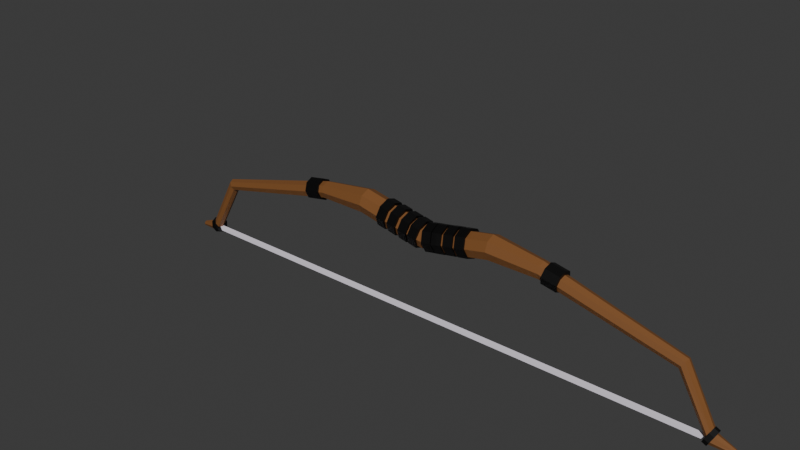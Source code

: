 # Source: Bow.blend  (saved by Blender 4.0.36; exported with 4.5.12 LTS)
import bpy
from mathutils import Matrix  # noqa: F401  (used for matrix-valued properties, if any)

bpy.ops.wm.read_factory_settings(use_empty=True)
scene = bpy.context.scene
scene.name = 'Scene'

# ---- collections
col_collection = bpy.data.collections.new('Collection'); scene.collection.children.link(col_collection)

# ---- materials (node trees are filled in below, after node groups)
mat_material_001 = bpy.data.materials.new('Material.001')
mat_material_001.use_transparent_shadow = False
mat_material_002 = bpy.data.materials.new('Material.002')
mat_material_002.use_transparent_shadow = False
mat_material_003 = bpy.data.materials.new('Material.003')
mat_material_003.use_transparent_shadow = False

# ---- material node trees
mat_material_001.use_nodes = True; mat_material_001.node_tree.nodes.clear()
_N = mat_material_001.node_tree.nodes; _L = mat_material_001.node_tree.links
n0 = _N.new('ShaderNodeOutputMaterial'); n0.name = 'Material Output'; n0.location = (300, 300)
n1 = _N.new('ShaderNodeBsdfPrincipled'); n1.name = 'Principled BSDF'; n1.location = (10, 300)
n1.inputs[0].default_value = (0.2193, 0.08908, 0.02659, 1.0)
n1.inputs[3].default_value = 1.45
_L.new(n1.outputs[0], n0.inputs[0])
n0.is_active_output = True
mat_material_002.use_nodes = True; mat_material_002.node_tree.nodes.clear()
_N = mat_material_002.node_tree.nodes; _L = mat_material_002.node_tree.links
n0 = _N.new('ShaderNodeBsdfPrincipled'); n0.name = 'Principled BSDF'; n0.location = (10, 300)
n0.inputs[0].default_value = (0.0, 0.0, 0.0, 1.0)
n0.inputs[3].default_value = 1.45
n1 = _N.new('ShaderNodeOutputMaterial'); n1.name = 'Material Output'; n1.location = (300, 300)
_L.new(n0.outputs[0], n1.inputs[0])
n1.is_active_output = True
mat_material_003.use_nodes = True; mat_material_003.node_tree.nodes.clear()
_N = mat_material_003.node_tree.nodes; _L = mat_material_003.node_tree.links
n0 = _N.new('ShaderNodeBsdfPrincipled'); n0.name = 'Principled BSDF'; n0.location = (10, 300)
n0.inputs[0].default_value = (0.9532, 0.8925, 1.0, 1.0)
n0.inputs[3].default_value = 1.45
n1 = _N.new('ShaderNodeOutputMaterial'); n1.name = 'Material Output'; n1.location = (300, 300)
_L.new(n0.outputs[0], n1.inputs[0])
n1.is_active_output = True

# ---- world
world_world = bpy.data.worlds.new('World'); scene.world = world_world
world_world.use_nodes = True; world_world.node_tree.nodes.clear()
_N = world_world.node_tree.nodes; _L = world_world.node_tree.links
n0 = _N.new('ShaderNodeOutputWorld'); n0.name = 'World Output'; n0.location = (300, 300)
n1 = _N.new('ShaderNodeBackground'); n1.name = 'Background'; n1.location = (10, 300)
n1.inputs[0].default_value = (0.05088, 0.05088, 0.05088, 1.0)
_L.new(n1.outputs[0], n0.inputs[0])
n0.is_active_output = True
world_world.color = (0.05088, 0.05088, 0.05088)
world_world.use_sun_shadow = False
world_world.sun_shadow_jitter_overblur = 0.0

# ---- meshes
me_cylinder_001 = bpy.data.meshes.new('Cylinder.001')
me_cylinder_001.from_pydata([(-3.235, 1.101, 1.706), (-4.001, 1.165, 1.819), (-3.096, 0.7424, 2.502), (-3.863, 0.8058, 2.615), (-3.048, -0.08013, 2.814), (-3.814, -0.01671, 2.928), (-3.119, -0.8847, 2.461), (-3.885, -0.8213, 2.574), (-3.267, -1.2, 1.648), (-4.033, -1.136, 1.762), (-3.406, -0.8412, 0.8524), (-4.172, -0.7778, 0.9659), (-3.454, -0.01864, 0.5396), (-4.22, 0.04477, 0.6532), (-3.383, 0.7859, 0.8931), (-4.15, 0.8493, 1.007), (-3.618, 1.133, 1.763), (-3.479, 0.7741, 2.558), (-3.431, -0.04842, 2.871), (-3.502, -0.853, 2.518), (-3.65, -1.168, 1.705), (-3.789, -0.8095, 0.9091), (-3.837, 0.01306, 0.5964), (-3.766, 0.8176, 0.9499), (3.188, 1.101, 1.706), (3.954, 1.165, 1.819), (3.049, 0.7424, 2.502), (3.815, 0.8058, 2.615), (3.001, -0.08013, 2.814), (3.767, -0.01671, 2.928), (3.071, -0.8847, 2.461), (3.838, -0.8213, 2.574), (3.22, -1.2, 1.648), (3.986, -1.136, 1.762), (3.358, -0.8412, 0.8524), (4.125, -0.7778, 0.9659), (3.407, -0.01864, 0.5396), (4.173, 0.04477, 0.6532), (3.336, 0.7859, 0.8931), (4.102, 0.8493, 1.007), (3.571, 1.133, 1.763), (3.432, 0.7741, 2.558), (3.384, -0.04842, 2.871), (3.455, -0.853, 2.518), (3.603, -1.168, 1.705), (3.742, -0.8095, 0.9091), (3.79, 0.01306, 0.5964), (3.719, 0.8176, 0.9499), (-2.218, 1.101, 1.517), (-2.985, 1.165, 1.63), (-2.08, 0.7424, 2.313), (-2.846, 0.8058, 2.426), (-2.031, -0.08013, 2.625), (-2.798, -0.01671, 2.739), (-2.102, -0.8847, 2.272), (-2.869, -0.8213, 2.385), (-2.25, -1.2, 1.459), (-3.017, -1.136, 1.573), (-2.389, -0.8412, 0.6635), (-3.156, -0.7778, 0.777), (-2.437, -0.01864, 0.3507), (-3.204, 0.04477, 0.4643), (-2.367, 0.7859, 0.7042), (-3.133, 0.8493, 0.8178), (-2.602, 1.133, 1.574), (-2.463, 0.7741, 2.369), (-2.415, -0.04842, 2.682), (-2.485, -0.853, 2.329), (-2.634, -1.168, 1.516), (-2.772, -0.8095, 0.7202), (-2.821, 0.01306, 0.4075), (-2.75, 0.8176, 0.761), (2.171, 1.101, 1.517), (2.937, 1.165, 1.63), (2.032, 0.7424, 2.313), (2.799, 0.8058, 2.426), (1.984, -0.08013, 2.625), (2.75, -0.01671, 2.739), (2.055, -0.8847, 2.272), (2.821, -0.8213, 2.385), (2.203, -1.2, 1.459), (2.969, -1.136, 1.573), (2.342, -0.8412, 0.6635), (3.108, -0.7778, 0.777), (2.39, -0.01864, 0.3507), (3.156, 0.04477, 0.4643), (2.319, 0.7859, 0.7042), (3.086, 0.8493, 0.8178), (2.554, 1.133, 1.574), (2.415, 0.7741, 2.369), (2.367, -0.04842, 2.682), (2.438, -0.853, 2.329), (2.586, -1.168, 1.516), (2.725, -0.8095, 0.7202), (2.773, 0.01306, 0.4075), (2.702, 0.8176, 0.761), (-1.186, 1.101, 1.302), (-1.953, 1.165, 1.416), (-1.048, 0.7424, 2.098), (-1.814, 0.8058, 2.212), (-0.9995, -0.08013, 2.411), (-1.766, -0.01671, 2.524), (-1.07, -0.8847, 2.057), (-1.837, -0.8213, 2.171), (-1.218, -1.2, 1.245), (-1.985, -1.136, 1.358), (-1.357, -0.8412, 0.4488), (-2.124, -0.7778, 0.5624), (-1.405, -0.01864, 0.1361), (-2.172, 0.04477, 0.2496), (-1.335, 0.7859, 0.4896), (-2.101, 0.8493, 0.6031), (-1.57, 1.133, 1.359), (-1.431, 0.7741, 2.155), (-1.383, -0.04842, 2.468), (-1.453, -0.853, 2.114), (-1.602, -1.168, 1.301), (-1.74, -0.8095, 0.5056), (-1.789, 0.01306, 0.1929), (-1.718, 0.8176, 0.5464), (1.139, 1.115, 1.293), (1.906, 1.179, 1.407), (1.0, 0.7424, 2.098), (1.767, 0.8202, 2.203), (0.9521, -0.08013, 2.411), (1.719, -0.002367, 2.515), (1.023, -0.8847, 2.057), (1.789, -0.8069, 2.162), (1.171, -1.2, 1.245), (1.937, -1.122, 1.349), (1.31, -0.8268, 0.4399), (2.076, -0.7634, 0.5534), (1.358, -0.004296, 0.1272), (2.124, 0.05912, 0.2407), (1.287, 0.8002, 0.4807), (2.054, 0.8637, 0.5942), (1.522, 1.147, 1.35), (1.383, 0.7741, 2.155), (1.335, -0.04842, 2.468), (1.406, -0.853, 2.114), (1.554, -1.168, 1.301), (1.693, -0.7951, 0.4967), (1.741, 0.02741, 0.1839), (1.671, 0.8319, 0.5375), (-0.2839, 1.101, 1.139), (-1.05, 1.165, 1.253), (-0.145, 0.7424, 1.935), (-0.9115, 0.8058, 2.049), (-0.09689, -0.08013, 2.248), (-0.8633, -0.01671, 2.361), (-0.1676, -0.8847, 1.894), (-0.9341, -0.8213, 2.008), (-0.3159, -1.2, 1.082), (-1.082, -1.136, 1.195), (-0.4547, -0.8412, 0.2859), (-1.221, -0.7778, 0.3994), (-0.5029, -0.01864, -0.02687), (-1.269, 0.04477, 0.08665), (-0.4321, 0.7859, 0.3266), (-1.199, 0.8493, 0.4402), (-0.6671, 1.133, 1.196), (-0.5282, 0.7741, 1.992), (-0.4801, -0.04842, 2.305), (-0.5509, -0.853, 1.951), (-0.6991, -1.168, 1.138), (-0.8379, -0.8095, 0.3426), (-0.8861, 0.01306, 0.02989), (-0.8153, 0.8176, 0.3834), (0.2365, 1.115, 1.13), (1.003, 1.179, 1.244), (0.09766, 0.7568, 1.926), (0.8641, 0.8202, 2.04), (0.04951, -0.06578, 2.239), (0.8159, -0.002367, 2.352), (0.1203, -0.8703, 1.885), (0.8867, -0.8069, 1.999), (0.2685, -1.186, 1.073), (1.035, -1.122, 1.186), (0.4073, -0.8268, 0.277), (1.174, -0.7634, 0.3905), (0.4555, -0.004296, -0.03579), (1.222, 0.05912, 0.07773), (0.3847, 0.8002, 0.3177), (1.151, 0.8637, 0.4312), (0.6197, 1.147, 1.187), (0.4809, 0.7885, 1.983), (0.4327, -0.03407, 2.296), (0.5035, -0.8386, 1.942), (0.6517, -1.154, 1.13), (0.7905, -0.7951, 0.3337), (0.8387, 0.02741, 0.02097), (0.7679, 0.8319, 0.3745), (-10.29, 0.8845, 1.663), (-11.52, 0.8619, 1.44), (-10.39, 0.6604, 2.285), (-11.62, 0.6378, 2.061), (-10.44, 0.05606, 2.569), (-11.67, 0.03345, 2.346), (-10.38, -0.5745, 2.351), (-11.61, -0.5971, 2.128), (-10.27, -0.8619, 1.757), (-11.5, -0.8845, 1.534), (-10.16, -0.6378, 1.136), (-11.39, -0.6604, 0.9127), (-10.12, -0.03345, 0.8513), (-11.35, -0.05606, 0.6279), (-10.17, 0.5971, 1.07), (-11.4, 0.5745, 0.8464), (10.24, 0.8845, 1.663), (11.47, 0.8619, 1.44), (10.35, 0.6604, 2.285), (11.58, 0.6378, 2.061), (10.39, 0.05606, 2.569), (11.62, 0.03345, 2.346), (10.34, -0.5745, 2.351), (11.57, -0.5971, 2.128), (10.22, -0.8619, 1.757), (11.45, -0.8845, 1.534), (10.11, -0.6378, 1.136), (11.34, -0.6604, 0.9127), (10.07, -0.03345, 0.8513), (11.3, -0.05606, 0.6279), (10.13, 0.5971, 1.07), (11.36, 0.5745, 0.8464), (-22.9, 0.6807, -5.418), (-23.27, 0.6807, -5.602), (-23.12, 0.4813, -4.987), (-23.49, 0.4813, -5.172), (-23.21, -4.889e-08, -4.809), (-23.57, -4.331e-08, -4.993), (-23.12, -0.4813, -4.987), (-23.49, -0.4813, -5.172), (-22.9, -0.6807, -5.418), (-23.27, -0.6807, -5.602), (-22.69, -0.4813, -5.848), (-23.05, -0.4813, -6.032), (-22.6, 3.26e-08, -6.026), (-22.97, 3.865e-08, -6.211), (-22.69, 0.4813, -5.848), (-23.05, 0.4813, -6.032), (22.85, 0.6807, -5.418), (23.22, 0.6807, -5.602), (23.07, 0.4813, -4.987), (23.44, 0.4813, -5.172), (23.16, -4.889e-08, -4.809), (23.53, -4.331e-08, -4.993), (23.07, -0.4813, -4.987), (23.44, -0.4813, -5.172), (22.85, -0.6807, -5.418), (23.22, -0.6807, -5.602), (22.64, -0.4813, -5.848), (23.01, -0.4813, -6.032), (22.55, 3.26e-08, -6.026), (22.92, 3.865e-08, -6.211), (22.64, 0.4813, -5.848), (23.01, 0.4813, -6.032), (-0.02369, 1.0, 1.037), (-2.779, 1.0, 1.497), (-0.02369, 0.7071, 1.698), (-2.633, 0.7071, 2.189), (-0.02369, 2.468e-08, 1.972), (-2.573, 2.98e-08, 2.475), (-0.02369, -0.7071, 1.698), (-2.633, -0.7071, 2.189), (-0.02369, -1.0, 1.037), (-2.779, -1.0, 1.497), (-0.02369, -0.7071, 0.376), (-2.925, -0.7071, 0.8051), (-0.02369, -3.12e-08, 0.1022), (-2.986, -2.561e-08, 0.5185), (-0.02369, 0.7071, 0.376), (-2.925, 0.7071, 0.8051), (-5.784, 1.0, 2.131), (-5.762, 0.7071, 2.837), (-5.753, 1.444e-08, 3.13), (-5.762, -0.7071, 2.837), (-5.784, -1.0, 2.131), (-5.807, -0.7071, 1.424), (-5.816, 6.054e-09, 1.131), (-5.807, 0.7071, 1.424), (-9.899, 0.7098, 1.809), (-9.903, 0.5019, 2.31), (-9.904, 1.583e-08, 2.518), (-9.903, -0.5019, 2.31), (-9.899, -0.7098, 1.809), (-9.895, -0.5019, 1.307), (-9.893, 1.77e-08, 1.099), (-9.895, 0.5019, 1.307), (-20.67, 0.5035, -0.9892), (-20.86, 0.356, -0.6897), (-20.94, -2.794e-08, -0.5656), (-20.86, -0.356, -0.6897), (-20.67, -0.5035, -0.9892), (-20.48, -0.356, -1.289), (-20.4, 4.517e-08, -1.413), (-20.48, 0.356, -1.289), (-23.21, 0.5035, -5.629), (-23.34, 0.356, -5.297), (-23.39, -1.444e-08, -5.16), (-23.34, -0.356, -5.297), (-23.21, -0.5035, -5.629), (-23.08, -0.356, -5.961), (-23.02, 3.492e-08, -6.098), (-23.08, 0.356, -5.961), (-24.84, 0.2136, -5.942), (-24.84, 0.151, -5.791), (-24.84, 3.031e-07, -5.728), (-24.84, -0.151, -5.791), (-24.84, -0.2136, -5.942), (-24.83, -0.151, -6.093), (-24.83, 3.045e-07, -6.155), (-24.83, 0.151, -6.093), (2.732, 1.0, 1.497), (2.586, 0.7071, 2.189), (2.526, 2.98e-08, 2.475), (2.586, -0.7071, 2.189), (2.732, -1.0, 1.497), (2.878, -0.7071, 0.8051), (2.938, -2.561e-08, 0.5185), (2.878, 0.7071, 0.8051), (5.737, 1.0, 2.131), (5.715, 0.7071, 2.837), (5.705, 1.444e-08, 3.13), (5.715, -0.7071, 2.838), (5.737, -1.0, 2.131), (5.759, -0.7071, 1.424), (5.769, 6.054e-09, 1.131), (5.759, 0.7071, 1.424), (9.851, 0.7098, 1.809), (9.855, 0.5019, 2.31), (9.857, 1.583e-08, 2.518), (9.855, -0.5019, 2.31), (9.851, -0.7098, 1.809), (9.847, -0.5019, 1.307), (9.846, 1.77e-08, 1.099), (9.847, 0.5019, 1.307), (20.62, 0.5035, -0.9892), (20.82, 0.356, -0.6896), (20.9, -2.794e-08, -0.5656), (20.82, -0.356, -0.6896), (20.62, -0.5035, -0.9892), (20.43, -0.356, -1.289), (20.35, 4.517e-08, -1.413), (20.43, 0.356, -1.289), (23.16, 0.5035, -5.629), (23.29, 0.356, -5.297), (23.34, -1.444e-08, -5.16), (23.29, -0.356, -5.297), (23.16, -0.5035, -5.629), (23.03, -0.356, -5.961), (22.98, 3.492e-08, -6.098), (23.03, 0.356, -5.961), (24.79, 0.2136, -5.942), (24.79, 0.151, -5.791), (24.79, 3.031e-07, -5.728), (24.79, -0.151, -5.791), (24.79, -0.2136, -5.942), (24.78, -0.151, -6.093), (24.78, 3.045e-07, -6.155), (24.78, 0.151, -6.093), (23.31, -0.1593, -5.916), (-23.36, -0.1593, -5.916), (23.31, 0.1593, -5.916), (-23.36, 0.1593, -5.916), (23.31, -0.1593, -5.598), (-23.36, -0.1593, -5.598), (23.31, 0.1593, -5.598), (-23.36, 0.1593, -5.598), (-0.02369, -0.1593, -5.916), (-0.02369, 0.1593, -5.916), (-0.02369, 0.1593, -5.598), (-0.02369, -0.1593, -5.598)], [], [(16, 1, 3, 17), (17, 3, 5, 18), (18, 5, 7, 19), (19, 7, 9, 20), (20, 9, 11, 21), (21, 11, 13, 22), (3, 1, 15, 13, 11, 9, 7, 5), (22, 13, 15, 23), (23, 15, 1, 16), (0, 2, 4, 6, 8, 10, 12, 14), (14, 23, 16, 0), (12, 22, 23, 14), (10, 21, 22, 12), (8, 20, 21, 10), (6, 19, 20, 8), (4, 18, 19, 6), (2, 17, 18, 4), (0, 16, 17, 2), (40, 41, 27, 25), (41, 42, 29, 27), (42, 43, 31, 29), (43, 44, 33, 31), (44, 45, 35, 33), (45, 46, 37, 35), (27, 29, 31, 33, 35, 37, 39, 25), (46, 47, 39, 37), (47, 40, 25, 39), (24, 38, 36, 34, 32, 30, 28, 26), (38, 24, 40, 47), (36, 38, 47, 46), (34, 36, 46, 45), (32, 34, 45, 44), (30, 32, 44, 43), (28, 30, 43, 42), (26, 28, 42, 41), (24, 26, 41, 40), (64, 49, 51, 65), (65, 51, 53, 66), (66, 53, 55, 67), (67, 55, 57, 68), (68, 57, 59, 69), (69, 59, 61, 70), (51, 49, 63, 61, 59, 57, 55, 53), (70, 61, 63, 71), (71, 63, 49, 64), (48, 50, 52, 54, 56, 58, 60, 62), (62, 71, 64, 48), (60, 70, 71, 62), (58, 69, 70, 60), (56, 68, 69, 58), (54, 67, 68, 56), (52, 66, 67, 54), (50, 65, 66, 52), (48, 64, 65, 50), (88, 89, 75, 73), (89, 90, 77, 75), (90, 91, 79, 77), (91, 92, 81, 79), (92, 93, 83, 81), (93, 94, 85, 83), (75, 77, 79, 81, 83, 85, 87, 73), (94, 95, 87, 85), (95, 88, 73, 87), (72, 86, 84, 82, 80, 78, 76, 74), (86, 72, 88, 95), (84, 86, 95, 94), (82, 84, 94, 93), (80, 82, 93, 92), (78, 80, 92, 91), (76, 78, 91, 90), (74, 76, 90, 89), (72, 74, 89, 88), (112, 97, 99, 113), (113, 99, 101, 114), (114, 101, 103, 115), (115, 103, 105, 116), (116, 105, 107, 117), (117, 107, 109, 118), (99, 97, 111, 109, 107, 105, 103, 101), (118, 109, 111, 119), (119, 111, 97, 112), (96, 98, 100, 102, 104, 106, 108, 110), (110, 119, 112, 96), (108, 118, 119, 110), (106, 117, 118, 108), (104, 116, 117, 106), (102, 115, 116, 104), (100, 114, 115, 102), (98, 113, 114, 100), (96, 112, 113, 98), (136, 137, 123, 121), (137, 138, 125, 123), (138, 139, 127, 125), (139, 140, 129, 127), (140, 141, 131, 129), (141, 142, 133, 131), (123, 125, 127, 129, 131, 133, 135, 121), (142, 143, 135, 133), (143, 136, 121, 135), (120, 134, 132, 130, 128, 126, 124, 122), (134, 120, 136, 143), (132, 134, 143, 142), (130, 132, 142, 141), (128, 130, 141, 140), (126, 128, 140, 139), (124, 126, 139, 138), (122, 124, 138, 137), (120, 122, 137, 136), (160, 145, 147, 161), (161, 147, 149, 162), (162, 149, 151, 163), (163, 151, 153, 164), (164, 153, 155, 165), (165, 155, 157, 166), (147, 145, 159, 157, 155, 153, 151, 149), (166, 157, 159, 167), (167, 159, 145, 160), (144, 146, 148, 150, 152, 154, 156, 158), (158, 167, 160, 144), (156, 166, 167, 158), (154, 165, 166, 156), (152, 164, 165, 154), (150, 163, 164, 152), (148, 162, 163, 150), (146, 161, 162, 148), (144, 160, 161, 146), (184, 185, 171, 169), (185, 186, 173, 171), (186, 187, 175, 173), (187, 188, 177, 175), (188, 189, 179, 177), (189, 190, 181, 179), (171, 173, 175, 177, 179, 181, 183, 169), (190, 191, 183, 181), (191, 184, 169, 183), (168, 182, 180, 178, 176, 174, 172, 170), (182, 168, 184, 191), (180, 182, 191, 190), (178, 180, 190, 189), (176, 178, 189, 188), (174, 176, 188, 187), (172, 174, 187, 186), (170, 172, 186, 185), (168, 170, 185, 184), (192, 193, 195, 194), (194, 195, 197, 196), (196, 197, 199, 198), (198, 199, 201, 200), (200, 201, 203, 202), (202, 203, 205, 204), (195, 193, 207, 205, 203, 201, 199, 197), (204, 205, 207, 206), (206, 207, 193, 192), (192, 194, 196, 198, 200, 202, 204, 206), (208, 210, 211, 209), (210, 212, 213, 211), (212, 214, 215, 213), (214, 216, 217, 215), (216, 218, 219, 217), (218, 220, 221, 219), (211, 213, 215, 217, 219, 221, 223, 209), (220, 222, 223, 221), (222, 208, 209, 223), (208, 222, 220, 218, 216, 214, 212, 210), (224, 225, 227, 226), (226, 227, 229, 228), (228, 229, 231, 230), (230, 231, 233, 232), (232, 233, 235, 234), (234, 235, 237, 236), (227, 225, 239, 237, 235, 233, 231, 229), (236, 237, 239, 238), (238, 239, 225, 224), (224, 226, 228, 230, 232, 234, 236, 238), (240, 242, 243, 241), (242, 244, 245, 243), (244, 246, 247, 245), (246, 248, 249, 247), (248, 250, 251, 249), (250, 252, 253, 251), (243, 245, 247, 249, 251, 253, 255, 241), (252, 254, 255, 253), (254, 240, 241, 255), (240, 254, 252, 250, 248, 246, 244, 242), (256, 257, 259, 258), (258, 259, 261, 260), (260, 261, 263, 262), (262, 263, 265, 264), (264, 265, 267, 266), (266, 267, 269, 268), (269, 267, 277, 278), (268, 269, 271, 270), (270, 271, 257, 256), (256, 258, 260, 262, 264, 266, 268, 270), (277, 276, 284, 285), (265, 263, 275, 276), (271, 269, 278, 279), (261, 259, 273, 274), (267, 265, 276, 277), (257, 271, 279, 272), (259, 257, 272, 273), (263, 261, 274, 275), (287, 286, 294, 295), (275, 274, 282, 283), (273, 272, 280, 281), (272, 279, 287, 280), (278, 277, 285, 286), (276, 275, 283, 284), (274, 273, 281, 282), (279, 278, 286, 287), (294, 293, 301, 302), (285, 284, 292, 293), (283, 282, 290, 291), (281, 280, 288, 289), (280, 287, 295, 288), (286, 285, 293, 294), (284, 283, 291, 292), (282, 281, 289, 290), (297, 296, 304, 305), (292, 291, 299, 300), (290, 289, 297, 298), (295, 294, 302, 303), (293, 292, 300, 301), (291, 290, 298, 299), (289, 288, 296, 297), (288, 295, 303, 296), (305, 304, 311, 310, 309, 308, 307, 306), (296, 303, 311, 304), (302, 301, 309, 310), (300, 299, 307, 308), (298, 297, 305, 306), (303, 302, 310, 311), (301, 300, 308, 309), (299, 298, 306, 307), (256, 258, 313, 312), (258, 260, 314, 313), (260, 262, 315, 314), (262, 264, 316, 315), (264, 266, 317, 316), (266, 268, 318, 317), (318, 326, 325, 317), (268, 270, 319, 318), (270, 256, 312, 319), (325, 333, 332, 324), (316, 324, 323, 315), (319, 327, 326, 318), (314, 322, 321, 313), (317, 325, 324, 316), (312, 320, 327, 319), (313, 321, 320, 312), (315, 323, 322, 314), (335, 343, 342, 334), (323, 331, 330, 322), (321, 329, 328, 320), (320, 328, 335, 327), (326, 334, 333, 325), (324, 332, 331, 323), (322, 330, 329, 321), (327, 335, 334, 326), (342, 350, 349, 341), (333, 341, 340, 332), (331, 339, 338, 330), (329, 337, 336, 328), (328, 336, 343, 335), (334, 342, 341, 333), (332, 340, 339, 331), (330, 338, 337, 329), (345, 353, 352, 344), (340, 348, 347, 339), (338, 346, 345, 337), (343, 351, 350, 342), (341, 349, 348, 340), (339, 347, 346, 338), (337, 345, 344, 336), (336, 344, 351, 343), (353, 354, 355, 356, 357, 358, 359, 352), (344, 352, 359, 351), (350, 358, 357, 349), (348, 356, 355, 347), (346, 354, 353, 345), (351, 359, 358, 350), (349, 357, 356, 348), (347, 355, 354, 346), (368, 361, 363, 369), (369, 363, 367, 370), (370, 367, 365, 371), (371, 365, 361, 368), (362, 366, 364, 360), (367, 363, 361, 365), (364, 371, 368, 360), (366, 370, 371, 364), (362, 369, 370, 366), (360, 368, 369, 362)])
me_cylinder_001.polygons.foreach_set('material_index', [1, 1, 1, 1, 1, 1, 1, 1, 1, 1, 1, 1, 1, 1, 1, 1, 1, 1, 1, 1, 1, 1, 1, 1, 1, 1, 1, 1, 1, 1, 1, 1, 1, 1, 1, 1, 1, 1, 1, 1, 1, 1, 1, 1, 1, 1, 1, 1, 1, 1, 1, 1, 1, 1, 1, 1, 1, 1, 1, 1, 1, 1, 1, 1, 1, 1, 1, 1, 1, 1, 1, 1, 1, 1, 1, 1, 1, 1, 1, 1, 1, 1, 1, 1, 1, 1, 1, 1, 1, 1, 1, 1, 1, 1, 1, 1, 1, 1, 1, 1, 1, 1, 1, 1, 1, 1, 1, 1, 1, 1, 1, 1, 1, 1, 1, 1, 1, 1, 1, 1, 1, 1, 1, 1, 1, 1, 1, 1, 1, 1, 1, 1, 1, 1, 1, 1, 1, 1, 1, 1, 1, 1, 1, 1, 1, 1, 1, 1, 1, 1, 1, 1, 1, 1, 1, 1, 1, 1, 1, 1, 1, 1, 1, 1, 1, 1, 1, 1, 1, 1, 1, 1, 1, 1, 0, 1, 1, 1, 1, 1, 1, 1, 0, 1, 0, 0, 0, 0, 0, 0, 0, 0, 0, 0, 0, 0, 0, 0, 0, 0, 0, 0, 0, 0, 0, 0, 0, 0, 0, 0, 0, 0, 0, 0, 0, 0, 0, 0, 0, 0, 0, 0, 0, 0, 0, 0, 0, 0, 0, 0, 0, 0, 0, 0, 0, 0, 0, 0, 0, 0, 0, 0, 0, 0, 0, 0, 0, 0, 0, 0, 0, 0, 0, 0, 0, 0, 0, 0, 0, 0, 0, 0, 0, 0, 0, 0, 0, 0, 0, 0, 0, 0, 0, 0, 0, 0, 0, 0, 0, 0, 0, 0, 0, 2, 2, 2, 2, 0, 0, 2, 2, 2, 2])
_uv = me_cylinder_001.uv_layers.new(name='UVMap')
_uv.uv.foreach_set('vector', [1.0, 0.75, 1.0, 1.0, 0.875, 1.0, 0.875, 0.75, 0.875, 0.75, 0.875, 1.0, 0.75, 1.0, 0.75, 0.75, 0.75, 0.75, 0.75, 1.0, 0.625, 1.0, 0.625, 0.75, 0.625, 0.75, 0.625, 1.0, 0.5, 1.0, 0.5, 0.75, 0.5, 0.75, 0.5, 1.0, 0.375, 1.0, 0.375, 0.75, 0.375, 0.75, 0.375, 1.0, 0.25, 1.0, 0.25, 0.75, 0.4197, 0.4197, 0.25, 0.49, 0.08029, 0.4197, 0.01, 0.25, 0.08029, 0.08029, 0.25, 0.01, 0.4197, 0.08029, 0.49, 0.25, 0.25, 0.75, 0.25, 1.0, 0.125, 1.0, 0.125, 0.75, 0.125, 0.75, 0.125, 1.0, 0.0, 1.0, 0.0, 0.75, 0.75, 0.49, 0.9197, 0.4197, 0.99, 0.25, 0.9197, 0.08029, 0.75, 0.01, 0.5803, 0.08029, 0.51, 0.25, 0.5803, 0.4197, 0.125, 0.5, 0.125, 0.75, 0.0, 0.75, 0.0, 0.5, 0.25, 0.5, 0.25, 0.75, 0.125, 0.75, 0.125, 0.5, 0.375, 0.5, 0.375, 0.75, 0.25, 0.75, 0.25, 0.5, 0.5, 0.5, 0.5, 0.75, 0.375, 0.75, 0.375, 0.5, 0.625, 0.5, 0.625, 0.75, 0.5, 0.75, 0.5, 0.5, 0.75, 0.5, 0.75, 0.75, 0.625, 0.75, 0.625, 0.5, 0.875, 0.5, 0.875, 0.75, 0.75, 0.75, 0.75, 0.5, 1.0, 0.5, 1.0, 0.75, 0.875, 0.75, 0.875, 0.5, 1.0, 0.75, 0.875, 0.75, 0.875, 1.0, 1.0, 1.0, 0.875, 0.75, 0.75, 0.75, 0.75, 1.0, 0.875, 1.0, 0.75, 0.75, 0.625, 0.75, 0.625, 1.0, 0.75, 1.0, 0.625, 0.75, 0.5, 0.75, 0.5, 1.0, 0.625, 1.0, 0.5, 0.75, 0.375, 0.75, 0.375, 1.0, 0.5, 1.0, 0.375, 0.75, 0.25, 0.75, 0.25, 1.0, 0.375, 1.0, 0.4197, 0.4197, 0.49, 0.25, 0.4197, 0.08029, 0.25, 0.01, 0.08029, 0.08029, 0.01, 0.25, 0.08029, 0.4197, 0.25, 0.49, 0.25, 0.75, 0.125, 0.75, 0.125, 1.0, 0.25, 1.0, 0.125, 0.75, 0.0, 0.75, 0.0, 1.0, 0.125, 1.0, 0.75, 0.49, 0.5803, 0.4197, 0.51, 0.25, 0.5803, 0.08029, 0.75, 0.01, 0.9197, 0.08029, 0.99, 0.25, 0.9197, 0.4197, 0.125, 0.5, 0.0, 0.5, 0.0, 0.75, 0.125, 0.75, 0.25, 0.5, 0.125, 0.5, 0.125, 0.75, 0.25, 0.75, 0.375, 0.5, 0.25, 0.5, 0.25, 0.75, 0.375, 0.75, 0.5, 0.5, 0.375, 0.5, 0.375, 0.75, 0.5, 0.75, 0.625, 0.5, 0.5, 0.5, 0.5, 0.75, 0.625, 0.75, 0.75, 0.5, 0.625, 0.5, 0.625, 0.75, 0.75, 0.75, 0.875, 0.5, 0.75, 0.5, 0.75, 0.75, 0.875, 0.75, 1.0, 0.5, 0.875, 0.5, 0.875, 0.75, 1.0, 0.75, 1.0, 0.75, 1.0, 1.0, 0.875, 1.0, 0.875, 0.75, 0.875, 0.75, 0.875, 1.0, 0.75, 1.0, 0.75, 0.75, 0.75, 0.75, 0.75, 1.0, 0.625, 1.0, 0.625, 0.75, 0.625, 0.75, 0.625, 1.0, 0.5, 1.0, 0.5, 0.75, 0.5, 0.75, 0.5, 1.0, 0.375, 1.0, 0.375, 0.75, 0.375, 0.75, 0.375, 1.0, 0.25, 1.0, 0.25, 0.75, 0.4197, 0.4197, 0.25, 0.49, 0.08029, 0.4197, 0.01, 0.25, 0.08029, 0.08029, 0.25, 0.01, 0.4197, 0.08029, 0.49, 0.25, 0.25, 0.75, 0.25, 1.0, 0.125, 1.0, 0.125, 0.75, 0.125, 0.75, 0.125, 1.0, 0.0, 1.0, 0.0, 0.75, 0.75, 0.49, 0.9197, 0.4197, 0.99, 0.25, 0.9197, 0.08029, 0.75, 0.01, 0.5803, 0.08029, 0.51, 0.25, 0.5803, 0.4197, 0.125, 0.5, 0.125, 0.75, 0.0, 0.75, 0.0, 0.5, 0.25, 0.5, 0.25, 0.75, 0.125, 0.75, 0.125, 0.5, 0.375, 0.5, 0.375, 0.75, 0.25, 0.75, 0.25, 0.5, 0.5, 0.5, 0.5, 0.75, 0.375, 0.75, 0.375, 0.5, 0.625, 0.5, 0.625, 0.75, 0.5, 0.75, 0.5, 0.5, 0.75, 0.5, 0.75, 0.75, 0.625, 0.75, 0.625, 0.5, 0.875, 0.5, 0.875, 0.75, 0.75, 0.75, 0.75, 0.5, 1.0, 0.5, 1.0, 0.75, 0.875, 0.75, 0.875, 0.5, 1.0, 0.75, 0.875, 0.75, 0.875, 1.0, 1.0, 1.0, 0.875, 0.75, 0.75, 0.75, 0.75, 1.0, 0.875, 1.0, 0.75, 0.75, 0.625, 0.75, 0.625, 1.0, 0.75, 1.0, 0.625, 0.75, 0.5, 0.75, 0.5, 1.0, 0.625, 1.0, 0.5, 0.75, 0.375, 0.75, 0.375, 1.0, 0.5, 1.0, 0.375, 0.75, 0.25, 0.75, 0.25, 1.0, 0.375, 1.0, 0.4197, 0.4197, 0.49, 0.25, 0.4197, 0.08029, 0.25, 0.01, 0.08029, 0.08029, 0.01, 0.25, 0.08029, 0.4197, 0.25, 0.49, 0.25, 0.75, 0.125, 0.75, 0.125, 1.0, 0.25, 1.0, 0.125, 0.75, 0.0, 0.75, 0.0, 1.0, 0.125, 1.0, 0.75, 0.49, 0.5803, 0.4197, 0.51, 0.25, 0.5803, 0.08029, 0.75, 0.01, 0.9197, 0.08029, 0.99, 0.25, 0.9197, 0.4197, 0.125, 0.5, 0.0, 0.5, 0.0, 0.75, 0.125, 0.75, 0.25, 0.5, 0.125, 0.5, 0.125, 0.75, 0.25, 0.75, 0.375, 0.5, 0.25, 0.5, 0.25, 0.75, 0.375, 0.75, 0.5, 0.5, 0.375, 0.5, 0.375, 0.75, 0.5, 0.75, 0.625, 0.5, 0.5, 0.5, 0.5, 0.75, 0.625, 0.75, 0.75, 0.5, 0.625, 0.5, 0.625, 0.75, 0.75, 0.75, 0.875, 0.5, 0.75, 0.5, 0.75, 0.75, 0.875, 0.75, 1.0, 0.5, 0.875, 0.5, 0.875, 0.75, 1.0, 0.75, 1.0, 0.75, 1.0, 1.0, 0.875, 1.0, 0.875, 0.75, 0.875, 0.75, 0.875, 1.0, 0.75, 1.0, 0.75, 0.75, 0.75, 0.75, 0.75, 1.0, 0.625, 1.0, 0.625, 0.75, 0.625, 0.75, 0.625, 1.0, 0.5, 1.0, 0.5, 0.75, 0.5, 0.75, 0.5, 1.0, 0.375, 1.0, 0.375, 0.75, 0.375, 0.75, 0.375, 1.0, 0.25, 1.0, 0.25, 0.75, 0.4197, 0.4197, 0.25, 0.49, 0.08029, 0.4197, 0.01, 0.25, 0.08029, 0.08029, 0.25, 0.01, 0.4197, 0.08029, 0.49, 0.25, 0.25, 0.75, 0.25, 1.0, 0.125, 1.0, 0.125, 0.75, 0.125, 0.75, 0.125, 1.0, 0.0, 1.0, 0.0, 0.75, 0.75, 0.49, 0.9197, 0.4197, 0.99, 0.25, 0.9197, 0.08029, 0.75, 0.01, 0.5803, 0.08029, 0.51, 0.25, 0.5803, 0.4197, 0.125, 0.5, 0.125, 0.75, 0.0, 0.75, 0.0, 0.5, 0.25, 0.5, 0.25, 0.75, 0.125, 0.75, 0.125, 0.5, 0.375, 0.5, 0.375, 0.75, 0.25, 0.75, 0.25, 0.5, 0.5, 0.5, 0.5, 0.75, 0.375, 0.75, 0.375, 0.5, 0.625, 0.5, 0.625, 0.75, 0.5, 0.75, 0.5, 0.5, 0.75, 0.5, 0.75, 0.75, 0.625, 0.75, 0.625, 0.5, 0.875, 0.5, 0.875, 0.75, 0.75, 0.75, 0.75, 0.5, 1.0, 0.5, 1.0, 0.75, 0.875, 0.75, 0.875, 0.5, 1.0, 0.75, 0.875, 0.75, 0.875, 1.0, 1.0, 1.0, 0.875, 0.75, 0.75, 0.75, 0.75, 1.0, 0.875, 1.0, 0.75, 0.75, 0.625, 0.75, 0.625, 1.0, 0.75, 1.0, 0.625, 0.75, 0.5, 0.75, 0.5, 1.0, 0.625, 1.0, 0.5, 0.75, 0.375, 0.75, 0.375, 1.0, 0.5, 1.0, 0.375, 0.75, 0.25, 0.75, 0.25, 1.0, 0.375, 1.0, 0.4197, 0.4197, 0.49, 0.25, 0.4197, 0.08029, 0.25, 0.01, 0.08029, 0.08029, 0.01, 0.25, 0.08029, 0.4197, 0.25, 0.49, 0.25, 0.75, 0.125, 0.75, 0.125, 1.0, 0.25, 1.0, 0.125, 0.75, 0.0, 0.75, 0.0, 1.0, 0.125, 1.0, 0.75, 0.49, 0.5803, 0.4197, 0.51, 0.25, 0.5803, 0.08029, 0.75, 0.01, 0.9197, 0.08029, 0.99, 0.25, 0.9197, 0.4197, 0.125, 0.5, 0.0, 0.5, 0.0, 0.75, 0.125, 0.75, 0.25, 0.5, 0.125, 0.5, 0.125, 0.75, 0.25, 0.75, 0.375, 0.5, 0.25, 0.5, 0.25, 0.75, 0.375, 0.75, 0.5, 0.5, 0.375, 0.5, 0.375, 0.75, 0.5, 0.75, 0.625, 0.5, 0.5, 0.5, 0.5, 0.75, 0.625, 0.75, 0.75, 0.5, 0.625, 0.5, 0.625, 0.75, 0.75, 0.75, 0.875, 0.5, 0.75, 0.5, 0.75, 0.75, 0.875, 0.75, 1.0, 0.5, 0.875, 0.5, 0.875, 0.75, 1.0, 0.75, 1.0, 0.75, 1.0, 1.0, 0.875, 1.0, 0.875, 0.75, 0.875, 0.75, 0.875, 1.0, 0.75, 1.0, 0.75, 0.75, 0.75, 0.75, 0.75, 1.0, 0.625, 1.0, 0.625, 0.75, 0.625, 0.75, 0.625, 1.0, 0.5, 1.0, 0.5, 0.75, 0.5, 0.75, 0.5, 1.0, 0.375, 1.0, 0.375, 0.75, 0.375, 0.75, 0.375, 1.0, 0.25, 1.0, 0.25, 0.75, 0.4197, 0.4197, 0.25, 0.49, 0.08029, 0.4197, 0.01, 0.25, 0.08029, 0.08029, 0.25, 0.01, 0.4197, 0.08029, 0.49, 0.25, 0.25, 0.75, 0.25, 1.0, 0.125, 1.0, 0.125, 0.75, 0.125, 0.75, 0.125, 1.0, 0.0, 1.0, 0.0, 0.75, 0.75, 0.49, 0.9197, 0.4197, 0.99, 0.25, 0.9197, 0.08029, 0.75, 0.01, 0.5803, 0.08029, 0.51, 0.25, 0.5803, 0.4197, 0.125, 0.5, 0.125, 0.75, 0.0, 0.75, 0.0, 0.5, 0.25, 0.5, 0.25, 0.75, 0.125, 0.75, 0.125, 0.5, 0.375, 0.5, 0.375, 0.75, 0.25, 0.75, 0.25, 0.5, 0.5, 0.5, 0.5, 0.75, 0.375, 0.75, 0.375, 0.5, 0.625, 0.5, 0.625, 0.75, 0.5, 0.75, 0.5, 0.5, 0.75, 0.5, 0.75, 0.75, 0.625, 0.75, 0.625, 0.5, 0.875, 0.5, 0.875, 0.75, 0.75, 0.75, 0.75, 0.5, 1.0, 0.5, 1.0, 0.75, 0.875, 0.75, 0.875, 0.5, 1.0, 0.75, 0.875, 0.75, 0.875, 1.0, 1.0, 1.0, 0.875, 0.75, 0.75, 0.75, 0.75, 1.0, 0.875, 1.0, 0.75, 0.75, 0.625, 0.75, 0.625, 1.0, 0.75, 1.0, 0.625, 0.75, 0.5, 0.75, 0.5, 1.0, 0.625, 1.0, 0.5, 0.75, 0.375, 0.75, 0.375, 1.0, 0.5, 1.0, 0.375, 0.75, 0.25, 0.75, 0.25, 1.0, 0.375, 1.0, 0.4197, 0.4197, 0.49, 0.25, 0.4197, 0.08029, 0.25, 0.01, 0.08029, 0.08029, 0.01, 0.25, 0.08029, 0.4197, 0.25, 0.49, 0.25, 0.75, 0.125, 0.75, 0.125, 1.0, 0.25, 1.0, 0.125, 0.75, 0.0, 0.75, 0.0, 1.0, 0.125, 1.0, 0.75, 0.49, 0.5803, 0.4197, 0.51, 0.25, 0.5803, 0.08029, 0.75, 0.01, 0.9197, 0.08029, 0.99, 0.25, 0.9197, 0.4197, 0.125, 0.5, 0.0, 0.5, 0.0, 0.75, 0.125, 0.75, 0.25, 0.5, 0.125, 0.5, 0.125, 0.75, 0.25, 0.75, 0.375, 0.5, 0.25, 0.5, 0.25, 0.75, 0.375, 0.75, 0.5, 0.5, 0.375, 0.5, 0.375, 0.75, 0.5, 0.75, 0.625, 0.5, 0.5, 0.5, 0.5, 0.75, 0.625, 0.75, 0.75, 0.5, 0.625, 0.5, 0.625, 0.75, 0.75, 0.75, 0.875, 0.5, 0.75, 0.5, 0.75, 0.75, 0.875, 0.75, 1.0, 0.5, 0.875, 0.5, 0.875, 0.75, 1.0, 0.75, 1.0, 0.5, 1.0, 1.0, 0.875, 1.0, 0.875, 0.5, 0.875, 0.5, 0.875, 1.0, 0.75, 1.0, 0.75, 0.5, 0.75, 0.5, 0.75, 1.0, 0.625, 1.0, 0.625, 0.5, 0.625, 0.5, 0.625, 1.0, 0.5, 1.0, 0.5, 0.5, 0.5, 0.5, 0.5, 1.0, 0.375, 1.0, 0.375, 0.5, 0.375, 0.5, 0.375, 1.0, 0.25, 1.0, 0.25, 0.5, 0.4197, 0.4197, 0.25, 0.49, 0.08029, 0.4197, 0.01, 0.25, 0.08029, 0.08029, 0.25, 0.01, 0.4197, 0.08029, 0.49, 0.25, 0.25, 0.5, 0.25, 1.0, 0.125, 1.0, 0.125, 0.5, 0.125, 0.5, 0.125, 1.0, 0.0, 1.0, 0.0, 0.5, 0.75, 0.49, 0.9197, 0.4197, 0.99, 0.25, 0.9197, 0.08029, 0.75, 0.01, 0.5803, 0.08029, 0.51, 0.25, 0.5803, 0.4197, 1.0, 0.5, 0.875, 0.5, 0.875, 1.0, 1.0, 1.0, 0.875, 0.5, 0.75, 0.5, 0.75, 1.0, 0.875, 1.0, 0.75, 0.5, 0.625, 0.5, 0.625, 1.0, 0.75, 1.0, 0.625, 0.5, 0.5, 0.5, 0.5, 1.0, 0.625, 1.0, 0.5, 0.5, 0.375, 0.5, 0.375, 1.0, 0.5, 1.0, 0.375, 0.5, 0.25, 0.5, 0.25, 1.0, 0.375, 1.0, 0.4197, 0.4197, 0.49, 0.25, 0.4197, 0.08029, 0.25, 0.01, 0.08029, 0.08029, 0.01, 0.25, 0.08029, 0.4197, 0.25, 0.49, 0.25, 0.5, 0.125, 0.5, 0.125, 1.0, 0.25, 1.0, 0.125, 0.5, 0.0, 0.5, 0.0, 1.0, 0.125, 1.0, 0.75, 0.49, 0.5803, 0.4197, 0.51, 0.25, 0.5803, 0.08029, 0.75, 0.01, 0.9197, 0.08029, 0.99, 0.25, 0.9197, 0.4197, 1.0, 0.5, 1.0, 1.0, 0.875, 1.0, 0.875, 0.5, 0.875, 0.5, 0.875, 1.0, 0.75, 1.0, 0.75, 0.5, 0.75, 0.5, 0.75, 1.0, 0.625, 1.0, 0.625, 0.5, 0.625, 0.5, 0.625, 1.0, 0.5, 1.0, 0.5, 0.5, 0.5, 0.5, 0.5, 1.0, 0.375, 1.0, 0.375, 0.5, 0.375, 0.5, 0.375, 1.0, 0.25, 1.0, 0.25, 0.5, 0.4197, 0.4197, 0.25, 0.49, 0.08029, 0.4197, 0.01, 0.25, 0.08029, 0.08029, 0.25, 0.01, 0.4197, 0.08029, 0.49, 0.25, 0.25, 0.5, 0.25, 1.0, 0.125, 1.0, 0.125, 0.5, 0.125, 0.5, 0.125, 1.0, 0.0, 1.0, 0.0, 0.5, 0.75, 0.49, 0.9197, 0.4197, 0.99, 0.25, 0.9197, 0.08029, 0.75, 0.01, 0.5803, 0.08029, 0.51, 0.25, 0.5803, 0.4197, 1.0, 0.5, 0.875, 0.5, 0.875, 1.0, 1.0, 1.0, 0.875, 0.5, 0.75, 0.5, 0.75, 1.0, 0.875, 1.0, 0.75, 0.5, 0.625, 0.5, 0.625, 1.0, 0.75, 1.0, 0.625, 0.5, 0.5, 0.5, 0.5, 1.0, 0.625, 1.0, 0.5, 0.5, 0.375, 0.5, 0.375, 1.0, 0.5, 1.0, 0.375, 0.5, 0.25, 0.5, 0.25, 1.0, 0.375, 1.0, 0.4197, 0.4197, 0.49, 0.25, 0.4197, 0.08029, 0.25, 0.01, 0.08029, 0.08029, 0.01, 0.25, 0.08029, 0.4197, 0.25, 0.49, 0.25, 0.5, 0.125, 0.5, 0.125, 1.0, 0.25, 1.0, 0.125, 0.5, 0.0, 0.5, 0.0, 1.0, 0.125, 1.0, 0.75, 0.49, 0.5803, 0.4197, 0.51, 0.25, 0.5803, 0.08029, 0.75, 0.01, 0.9197, 0.08029, 0.99, 0.25, 0.9197, 0.4197, 1.0, 0.5, 1.0, 1.0, 0.875, 1.0, 0.875, 0.5, 0.875, 0.5, 0.875, 1.0, 0.75, 1.0, 0.75, 0.5, 0.75, 0.5, 0.75, 1.0, 0.625, 1.0, 0.625, 0.5, 0.625, 0.5, 0.625, 1.0, 0.5, 1.0, 0.5, 0.5, 0.5, 0.5, 0.5, 1.0, 0.375, 1.0, 0.375, 0.5, 0.375, 0.5, 0.375, 1.0, 0.25, 1.0, 0.25, 0.5, 0.25, 1.0, 0.375, 1.0, 0.375, 1.0, 0.25, 1.0, 0.25, 0.5, 0.25, 1.0, 0.125, 1.0, 0.125, 0.5, 0.125, 0.5, 0.125, 1.0, 0.0, 1.0, 0.0, 0.5, 0.75, 0.49, 0.9197, 0.4197, 0.99, 0.25, 0.9197, 0.08029, 0.75, 0.01, 0.5803, 0.08029, 0.51, 0.25, 0.5803, 0.4197, 0.375, 1.0, 0.5, 1.0, 0.5, 1.0, 0.375, 1.0, 0.5, 1.0, 0.625, 1.0, 0.625, 1.0, 0.5, 1.0, 0.125, 1.0, 0.25, 1.0, 0.25, 1.0, 0.125, 1.0, 0.75, 1.0, 0.875, 1.0, 0.875, 1.0, 0.75, 1.0, 0.375, 1.0, 0.5, 1.0, 0.5, 1.0, 0.375, 1.0, 0.0, 1.0, 0.125, 1.0, 0.125, 1.0, 0.0, 1.0, 0.875, 1.0, 1.0, 1.0, 1.0, 1.0, 0.875, 1.0, 0.625, 1.0, 0.75, 1.0, 0.75, 1.0, 0.625, 1.0, 0.125, 1.0, 0.25, 1.0, 0.25, 1.0, 0.125, 1.0, 0.625, 1.0, 0.75, 1.0, 0.75, 1.0, 0.625, 1.0, 0.875, 1.0, 1.0, 1.0, 1.0, 1.0, 0.875, 1.0, 0.0, 1.0, 0.125, 1.0, 0.125, 1.0, 0.0, 1.0, 0.25, 1.0, 0.375, 1.0, 0.375, 1.0, 0.25, 1.0, 0.5, 1.0, 0.625, 1.0, 0.625, 1.0, 0.5, 1.0, 0.75, 1.0, 0.875, 1.0, 0.875, 1.0, 0.75, 1.0, 0.125, 1.0, 0.25, 1.0, 0.25, 1.0, 0.125, 1.0, 0.25, 1.0, 0.375, 1.0, 0.375, 1.0, 0.25, 1.0, 0.375, 1.0, 0.5, 1.0, 0.5, 1.0, 0.375, 1.0, 0.625, 1.0, 0.75, 1.0, 0.75, 1.0, 0.625, 1.0, 0.875, 1.0, 1.0, 1.0, 1.0, 1.0, 0.875, 1.0, 0.0, 1.0, 0.125, 1.0, 0.125, 1.0, 0.0, 1.0, 0.25, 1.0, 0.375, 1.0, 0.375, 1.0, 0.25, 1.0, 0.5, 1.0, 0.625, 1.0, 0.625, 1.0, 0.5, 1.0, 0.75, 1.0, 0.875, 1.0, 0.875, 1.0, 0.75, 1.0, 0.875, 1.0, 1.0, 1.0, 1.0, 1.0, 0.875, 1.0, 0.5, 1.0, 0.625, 1.0, 0.625, 1.0, 0.5, 1.0, 0.75, 1.0, 0.875, 1.0, 0.875, 1.0, 0.75, 1.0, 0.125, 1.0, 0.25, 1.0, 0.25, 1.0, 0.125, 1.0, 0.375, 1.0, 0.5, 1.0, 0.5, 1.0, 0.375, 1.0, 0.625, 1.0, 0.75, 1.0, 0.75, 1.0, 0.625, 1.0, 0.875, 1.0, 1.0, 1.0, 1.0, 1.0, 0.875, 1.0, 0.0, 1.0, 0.125, 1.0, 0.125, 1.0, 0.0, 1.0, 0.4197, 0.4197, 0.25, 0.49, 0.08029, 0.4197, 0.01, 0.25, 0.08029, 0.08029, 0.25, 0.01, 0.4197, 0.08029, 0.49, 0.25, 0.0, 1.0, 0.125, 1.0, 0.125, 1.0, 0.0, 1.0, 0.25, 1.0, 0.375, 1.0, 0.375, 1.0, 0.25, 1.0, 0.5, 1.0, 0.625, 1.0, 0.625, 1.0, 0.5, 1.0, 0.75, 1.0, 0.875, 1.0, 0.875, 1.0, 0.75, 1.0, 0.125, 1.0, 0.25, 1.0, 0.25, 1.0, 0.125, 1.0, 0.375, 1.0, 0.5, 1.0, 0.5, 1.0, 0.375, 1.0, 0.625, 1.0, 0.75, 1.0, 0.75, 1.0, 0.625, 1.0, 1.0, 0.5, 0.875, 0.5, 0.875, 1.0, 1.0, 1.0, 0.875, 0.5, 0.75, 0.5, 0.75, 1.0, 0.875, 1.0, 0.75, 0.5, 0.625, 0.5, 0.625, 1.0, 0.75, 1.0, 0.625, 0.5, 0.5, 0.5, 0.5, 1.0, 0.625, 1.0, 0.5, 0.5, 0.375, 0.5, 0.375, 1.0, 0.5, 1.0, 0.375, 0.5, 0.25, 0.5, 0.25, 1.0, 0.375, 1.0, 0.25, 1.0, 0.25, 1.0, 0.375, 1.0, 0.375, 1.0, 0.25, 0.5, 0.125, 0.5, 0.125, 1.0, 0.25, 1.0, 0.125, 0.5, 0.0, 0.5, 0.0, 1.0, 0.125, 1.0, 0.375, 1.0, 0.375, 1.0, 0.5, 1.0, 0.5, 1.0, 0.5, 1.0, 0.5, 1.0, 0.625, 1.0, 0.625, 1.0, 0.125, 1.0, 0.125, 1.0, 0.25, 1.0, 0.25, 1.0, 0.75, 1.0, 0.75, 1.0, 0.875, 1.0, 0.875, 1.0, 0.375, 1.0, 0.375, 1.0, 0.5, 1.0, 0.5, 1.0, 0.0, 1.0, 0.0, 1.0, 0.125, 1.0, 0.125, 1.0, 0.875, 1.0, 0.875, 1.0, 1.0, 1.0, 1.0, 1.0, 0.625, 1.0, 0.625, 1.0, 0.75, 1.0, 0.75, 1.0, 0.125, 1.0, 0.125, 1.0, 0.25, 1.0, 0.25, 1.0, 0.625, 1.0, 0.625, 1.0, 0.75, 1.0, 0.75, 1.0, 0.875, 1.0, 0.875, 1.0, 1.0, 1.0, 1.0, 1.0, 0.0, 1.0, 0.0, 1.0, 0.125, 1.0, 0.125, 1.0, 0.25, 1.0, 0.25, 1.0, 0.375, 1.0, 0.375, 1.0, 0.5, 1.0, 0.5, 1.0, 0.625, 1.0, 0.625, 1.0, 0.75, 1.0, 0.75, 1.0, 0.875, 1.0, 0.875, 1.0, 0.125, 1.0, 0.125, 1.0, 0.25, 1.0, 0.25, 1.0, 0.25, 1.0, 0.25, 1.0, 0.375, 1.0, 0.375, 1.0, 0.375, 1.0, 0.375, 1.0, 0.5, 1.0, 0.5, 1.0, 0.625, 1.0, 0.625, 1.0, 0.75, 1.0, 0.75, 1.0, 0.875, 1.0, 0.875, 1.0, 1.0, 1.0, 1.0, 1.0, 0.0, 1.0, 0.0, 1.0, 0.125, 1.0, 0.125, 1.0, 0.25, 1.0, 0.25, 1.0, 0.375, 1.0, 0.375, 1.0, 0.5, 1.0, 0.5, 1.0, 0.625, 1.0, 0.625, 1.0, 0.75, 1.0, 0.75, 1.0, 0.875, 1.0, 0.875, 1.0, 0.875, 1.0, 0.875, 1.0, 1.0, 1.0, 1.0, 1.0, 0.5, 1.0, 0.5, 1.0, 0.625, 1.0, 0.625, 1.0, 0.75, 1.0, 0.75, 1.0, 0.875, 1.0, 0.875, 1.0, 0.125, 1.0, 0.125, 1.0, 0.25, 1.0, 0.25, 1.0, 0.375, 1.0, 0.375, 1.0, 0.5, 1.0, 0.5, 1.0, 0.625, 1.0, 0.625, 1.0, 0.75, 1.0, 0.75, 1.0, 0.875, 1.0, 0.875, 1.0, 1.0, 1.0, 1.0, 1.0, 0.0, 1.0, 0.0, 1.0, 0.125, 1.0, 0.125, 1.0, 0.4197, 0.4197, 0.49, 0.25, 0.4197, 0.08029, 0.25, 0.01, 0.08029, 0.08029, 0.01, 0.25, 0.08029, 0.4197, 0.25, 0.49, 0.0, 1.0, 0.0, 1.0, 0.125, 1.0, 0.125, 1.0, 0.25, 1.0, 0.25, 1.0, 0.375, 1.0, 0.375, 1.0, 0.5, 1.0, 0.5, 1.0, 0.625, 1.0, 0.625, 1.0, 0.75, 1.0, 0.75, 1.0, 0.875, 1.0, 0.875, 1.0, 0.125, 1.0, 0.125, 1.0, 0.25, 1.0, 0.25, 1.0, 0.375, 1.0, 0.375, 1.0, 0.5, 1.0, 0.5, 1.0, 0.625, 1.0, 0.625, 1.0, 0.75, 1.0, 0.75, 1.0, 0.5, 0.0, 0.625, 0.0, 0.625, 0.25, 0.5, 0.25, 0.5, 0.25, 0.625, 0.25, 0.625, 0.5, 0.5, 0.5, 0.5, 0.5, 0.625, 0.5, 0.625, 0.75, 0.5, 0.75, 0.5, 0.75, 0.625, 0.75, 0.625, 1.0, 0.5, 1.0, 0.125, 0.5, 0.375, 0.5, 0.375, 0.75, 0.125, 0.75, 0.625, 0.5, 0.875, 0.5, 0.875, 0.75, 0.625, 0.75, 0.375, 0.75, 0.5, 0.75, 0.5, 1.0, 0.375, 1.0, 0.375, 0.5, 0.5, 0.5, 0.5, 0.75, 0.375, 0.75, 0.375, 0.25, 0.5, 0.25, 0.5, 0.5, 0.375, 0.5, 0.375, 0.0, 0.5, 0.0, 0.5, 0.25, 0.375, 0.25])
me_cylinder_001.materials.append(mat_material_001)
me_cylinder_001.materials.append(mat_material_002)
me_cylinder_001.materials.append(mat_material_003)
me_cylinder_001.update()
arm_armature_003 = bpy.data.armatures.new('Armature.003')  # bones are not reproduced

# ---- objects
ob_cylinder_001 = bpy.data.objects.new('Cylinder.001', me_cylinder_001)
ob_armature = bpy.data.objects.new('armature', arm_armature_003)

# ---- transforms, parenting, visibility, modifiers, constraints
ob_cylinder_001.parent = ob_armature
ob_cylinder_001.matrix_parent_inverse = Matrix(((0.02602, 2.279e-08, -0.1696, -0.0), (-2.279e-08, 0.1716, 1.956e-08, -0.0), (0.1696, 1.956e-08, 0.02602, -0.0), (-0.0, -0.0, -0.0, 1.0)))
ob_cylinder_001.location = (0.0, 0.0, -1.097)
_vg = ob_cylinder_001.vertex_groups.new(name='Bone')
for _i, _w in zip([24, 25, 26, 27, 28, 29, 30, 31, 32, 33, 34, 35, 36, 37, 38, 39, 40, 41, 42, 43, 44, 45, 46, 47, 72, 73, 74, 75, 76, 77, 78, 79, 80, 81, 82, 83, 84, 85, 86, 87, 88, 89, 90, 91, 92, 93, 94, 95, 96, 98, 100, 102, 104, 106, 108, 110, 112, 113, 114, 115, 116, 117, 118, 119, 120, 121, 122, 123, 124, 125, 126, 127, 128, 129, 130, 131, 132, 133, 134, 135, 136, 137, 138, 139, 140, 141, 142, 143, 144, 145, 146, 147, 148, 149, 150, 151, 152, 153, 154, 155, 156, 157, 158, 159, 160, 161, 162, 163, 164, 165, 166, 167, 168, 169, 170, 171, 172, 173, 174, 175, 176, 177, 178, 179, 180, 181, 182, 183, 184, 185, 186, 187, 188, 189, 190, 191, 256, 258, 260, 262, 264, 266, 268, 270, 312, 313, 314, 315, 316, 317, 318, 319, 320, 321, 322, 323, 324, 325, 326, 327], [0.7776, 0.7071, 0.7238, 0.6659, 0.6802, 0.6547, 0.6762, 0.6826, 0.7119, 0.7299, 0.763, 0.7663, 0.8015, 0.7739, 0.8082, 0.7508, 0.7436, 0.6957, 0.6679, 0.6795, 0.721, 0.7648, 0.7882, 0.7805, 0.8116, 0.7461, 0.7765, 0.7235, 0.7422, 0.7193, 0.7317, 0.7381, 0.7495, 0.7662, 0.7825, 0.785, 0.813, 0.7863, 0.8256, 0.7712, 0.7801, 0.7509, 0.7312, 0.7351, 0.7579, 0.7839, 0.8001, 0.7994, 0.4814, 0.4849, 0.4604, 0.424, 0.3942, 0.3868, 0.4089, 0.4493, 0.1145, 0.1311, 0.1222, 0.09509, 0.06273, 0.04182, 0.04765, 0.07903, 0.8355, 0.7738, 0.8338, 0.7844, 0.8121, 0.7981, 0.7922, 0.8088, 0.7842, 0.8082, 0.7937, 0.7948, 0.806, 0.7783, 0.8241, 0.7704, 0.8059, 0.8112, 0.8027, 0.7956, 0.792, 0.7944, 0.7926, 0.7983, 0.8547, 0.535, 0.8593, 0.5639, 0.8435, 0.5761, 0.8188, 0.5666, 0.7958, 0.5383, 0.7877, 0.5054, 0.8017, 0.49, 0.8306, 0.5035, 0.7449, 0.7603, 0.7572, 0.739, 0.7138, 0.6944, 0.695, 0.7172, 0.8601, 0.8028, 0.866, 0.8226, 0.8566, 0.839, 0.8385, 0.8445, 0.8202, 0.8341, 0.8111, 0.8116, 0.8188, 0.7921, 0.8402, 0.7892, 0.8327, 0.8452, 0.8482, 0.8416, 0.8272, 0.8115, 0.8059, 0.8157, 0.9171, 0.9434, 0.9601, 0.9434, 0.9171, 0.9139, 0.9199, 0.9139, 0.8545, 0.8629, 0.8665, 0.8629, 0.8545, 0.8469, 0.8439, 0.8469, 0.7556, 0.6826, 0.6517, 0.6826, 0.7556, 0.8302, 0.8608, 0.8302]): _vg.add([_i], _w, 'REPLACE')
_vg = ob_cylinder_001.vertex_groups.new(name='Bone.001')
for _i, _w in zip([208, 210, 212, 214, 216, 218, 220, 222, 320, 321, 322, 323, 324, 325, 326, 327, 328, 329, 330, 331, 332, 333, 334, 335], [0.5877, 0.5662, 0.5695, 0.5955, 0.6287, 0.6495, 0.6464, 0.6209, 0.4716, 0.3139, 0.247, 0.3139, 0.4716, 0.6244, 0.6865, 0.6244, 0.8908, 0.8716, 0.8634, 0.8716, 0.8908, 0.9092, 0.9165, 0.9092]): _vg.add([_i], _w, 'REPLACE')
_vg = ob_cylinder_001.vertex_groups.new(name='Bone.002')
for _i, _w in zip([208, 209, 210, 211, 212, 213, 214, 215, 216, 217, 218, 219, 220, 221, 222, 223, 328, 329, 330, 331, 332, 333, 334, 335], [0.8875, 0.9123, 0.8666, 0.8679, 0.8604, 0.8435, 0.8723, 0.856, 0.8946, 0.8963, 0.9143, 0.9376, 0.9206, 0.957, 0.91, 0.9478, 0.9505, 0.9366, 0.9324, 0.9366, 0.9505, 0.9684, 0.9763, 0.9684]): _vg.add([_i], _w, 'REPLACE')
_vg = ob_cylinder_001.vertex_groups.new(name='Bone.003')
for _i, _w in zip([336, 337, 338, 339, 340, 341, 342, 343], [0.9986, 0.9937, 0.9908, 0.9937, 0.9986, 1.0, 1.0, 1.0]): _vg.add([_i], _w, 'REPLACE')
_vg = ob_cylinder_001.vertex_groups.new(name='Bone.004')
for _i, _w in zip([240, 241, 242, 243, 244, 245, 246, 247, 248, 249, 250, 251, 252, 253, 254, 255, 336, 337, 338, 339, 340, 341, 342, 343, 344, 345, 346, 347, 348, 349, 350, 351, 352, 353, 354, 355, 356, 360, 362, 364, 366], [0.9506, 0.9484, 0.9858, 0.9473, 0.9985, 0.9562, 0.9858, 0.9473, 0.9506, 0.9484, 0.9409, 0.9623, 0.9463, 0.9677, 0.9409, 0.9623, 0.9998, 0.994, 0.9913, 0.994, 0.9998, 1.0, 1.0, 1.0, 0.9915, 0.9957, 0.999, 0.9957, 0.9915, 0.992, 0.9922, 0.992, 0.03287, 0.06753, 0.08185, 0.06753, 0.03287, 0.9999, 0.9999, 1.0, 1.0]): _vg.add([_i], _w, 'REPLACE')
_vg = ob_cylinder_001.vertex_groups.new(name='Bone.005')
for _i, _w in zip([240, 241, 243, 245, 247, 248, 249, 250, 251, 252, 253, 254, 255, 344, 345, 346, 347, 348, 349, 350, 351, 352, 353, 354, 355, 356, 357, 358, 359, 360, 362, 364, 366], [0.02703, 0.3011, 0.1437, 0.1017, 0.1437, 0.02701, 0.3011, 0.228, 0.514, 0.3076, 0.5833, 0.228, 0.514, 0.8813, 0.8741, 0.8741, 0.8741, 0.8813, 0.8966, 0.8993, 0.8967, 0.8688, 0.8495, 0.8414, 0.8495, 0.8688, 0.8873, 0.8948, 0.8873, 1.0, 1.0, 1.0, 1.0]): _vg.add([_i], _w, 'REPLACE')
_vg = ob_cylinder_001.vertex_groups.new(name='Bone.006')
for _i, _w in zip([0, 1, 2, 3, 4, 5, 6, 7, 8, 9, 10, 11, 12, 13, 14, 15, 16, 17, 18, 19, 20, 21, 22, 23, 48, 49, 50, 51, 52, 53, 54, 55, 56, 57, 58, 59, 60, 61, 62, 63, 64, 65, 66, 67, 68, 69, 70, 71, 96, 97, 98, 99, 100, 101, 102, 103, 104, 105, 106, 107, 108, 109, 110, 111, 112, 113, 114, 115, 116, 117, 118, 119, 120, 122, 124, 126, 128, 130, 132, 134, 136, 137, 138, 139, 140, 141, 142, 143, 144, 145, 146, 147, 148, 149, 150, 151, 152, 153, 154, 155, 156, 157, 158, 159, 160, 161, 162, 163, 164, 165, 166, 167, 168, 169, 170, 171, 172, 173, 174, 175, 176, 177, 178, 179, 180, 181, 182, 183, 184, 185, 186, 187, 188, 189, 190, 191, 256, 257, 258, 259, 260, 261, 262, 263, 264, 265, 266, 267, 268, 269, 270, 271, 272, 273, 274, 275, 276, 277, 278, 279], [0.7768, 0.7061, 0.7256, 0.6678, 0.6831, 0.6577, 0.6778, 0.6843, 0.7107, 0.7287, 0.7593, 0.7625, 0.7968, 0.769, 0.8048, 0.747, 0.7427, 0.6976, 0.6709, 0.6812, 0.7198, 0.761, 0.7835, 0.777, 0.8107, 0.7451, 0.7781, 0.7252, 0.7449, 0.722, 0.7332, 0.7397, 0.7483, 0.765, 0.7788, 0.7813, 0.8085, 0.7815, 0.8223, 0.7676, 0.7792, 0.7525, 0.7339, 0.7366, 0.7567, 0.7802, 0.7955, 0.796, 0.8423, 0.7818, 0.8352, 0.7881, 0.8144, 0.7949, 0.7934, 0.8, 0.7829, 0.7983, 0.7876, 0.789, 0.8067, 0.7795, 0.8301, 0.7774, 0.8133, 0.8125, 0.805, 0.7968, 0.7907, 0.7885, 0.7936, 0.8047, 0.4992, 0.508, 0.4826, 0.4481, 0.4219, 0.4216, 0.4356, 0.4689, 0.1434, 0.1657, 0.1557, 0.1305, 0.102, 0.08874, 0.08603, 0.1099, 0.8665, 0.8103, 0.8688, 0.8261, 0.8535, 0.8362, 0.8302, 0.8365, 0.8107, 0.825, 0.8053, 0.8062, 0.8195, 0.7933, 0.8458, 0.7958, 0.8396, 0.8484, 0.8452, 0.8335, 0.8179, 0.8059, 0.8068, 0.8218, 0.8521, 0.5487, 0.8596, 0.5815, 0.8508, 0.601, 0.831, 0.598, 0.8097, 0.5717, 0.7982, 0.5351, 0.8057, 0.5122, 0.8292, 0.5189, 0.7495, 0.7685, 0.7719, 0.7597, 0.7364, 0.7135, 0.7073, 0.7233, 0.9171, 0.8535, 0.944, 0.8639, 0.9612, 0.8684, 0.944, 0.8639, 0.9171, 0.8535, 0.914, 0.8437, 0.9199, 0.8398, 0.914, 0.8437, 0.7557, 0.6833, 0.6526, 0.6833, 0.7557, 0.8271, 0.8569, 0.8271]): _vg.add([_i], _w, 'REPLACE')
_vg = ob_cylinder_001.vertex_groups.new(name='Bone.007')
for _i, _w in zip([192, 194, 196, 198, 200, 202, 204, 206, 272, 273, 274, 275, 276, 277, 278, 279, 280, 281, 282, 283, 284, 285, 286, 287], [0.5622, 0.5353, 0.5367, 0.5655, 0.6044, 0.6305, 0.6292, 0.6012, 0.4721, 0.3153, 0.249, 0.3153, 0.4721, 0.6271, 0.6898, 0.6271, 0.8855, 0.8659, 0.8575, 0.8659, 0.8855, 0.9043, 0.9118, 0.9043]): _vg.add([_i], _w, 'REPLACE')
_vg = ob_cylinder_001.vertex_groups.new(name='Bone.008')
for _i, _w in zip([192, 193, 194, 195, 196, 197, 198, 199, 200, 201, 202, 203, 204, 205, 206, 207, 280, 281, 282, 283, 284, 285, 286, 287], [0.8879, 0.9124, 0.864, 0.8651, 0.8563, 0.8392, 0.8694, 0.8528, 0.8946, 0.896, 0.917, 0.9397, 0.9245, 0.9598, 0.913, 0.95, 0.9506, 0.9347, 0.9296, 0.9347, 0.9506, 0.97, 0.9784, 0.97]): _vg.add([_i], _w, 'REPLACE')
_vg = ob_cylinder_001.vertex_groups.new(name='Bone.009')
for _i, _w in zip([288, 289, 290, 291, 292, 293, 294, 295], [0.9973, 0.9898, 0.9857, 0.9898, 0.9973, 1.0, 1.0, 1.0]): _vg.add([_i], _w, 'REPLACE')
_vg = ob_cylinder_001.vertex_groups.new(name='Bone.010')
for _i, _w in zip([224, 225, 226, 227, 228, 229, 230, 231, 232, 233, 234, 235, 236, 237, 238, 239, 288, 289, 290, 291, 292, 293, 294, 295, 296, 297, 298, 299, 300, 301, 302, 303, 305, 306, 307, 361, 363, 365, 367], [0.952, 0.946, 0.9825, 0.9389, 0.9962, 0.9456, 0.9825, 0.9389, 0.952, 0.946, 0.9488, 0.9637, 0.9559, 0.9704, 0.9488, 0.9637, 0.9994, 0.9905, 0.9864, 0.9905, 0.9994, 1.0, 1.0, 1.0, 0.9908, 0.9933, 0.997, 0.9933, 0.9908, 0.9926, 0.9933, 0.9926, 0.01449, 0.02884, 0.01449, 0.9994, 0.9994, 1.0, 1.0]): _vg.add([_i], _w, 'REPLACE')
_vg = ob_cylinder_001.vertex_groups.new(name='Bone.011')
for _i, _w in zip([224, 225, 227, 229, 231, 232, 233, 234, 235, 236, 237, 238, 239, 296, 297, 298, 299, 300, 301, 302, 303, 304, 305, 306, 307, 308, 309, 310, 311, 361, 363, 365, 367], [0.08793, 0.2745, 0.08682, 0.03177, 0.08682, 0.08793, 0.2746, 0.3357, 0.5196, 0.4318, 0.6184, 0.3357, 0.5196, 0.8712, 0.8521, 0.8471, 0.8521, 0.8712, 0.8983, 0.9112, 0.8983, 0.8138, 0.7916, 0.7823, 0.7916, 0.8138, 0.8354, 0.8441, 0.8354, 1.0, 1.0, 1.0, 1.0]): _vg.add([_i], _w, 'REPLACE')
_vg = ob_cylinder_001.vertex_groups.new(name='string')
_vg.add([368, 369, 370, 371], 1.0, 'REPLACE')
_m = ob_cylinder_001.modifiers.new('Armature', 'ARMATURE')
_m.object = ob_armature
ob_armature.location = (0.0, 0.0, 0.0)
ob_armature.rotation_euler = (7.518e-07, 1.419, 8.759e-07)
ob_armature.scale = (5.827, 5.827, 5.827)

# ---- collection membership
col_collection.objects.link(ob_cylinder_001)
col_collection.objects.link(ob_armature)

# ---- scene / render settings (as saved in the file)
scene.frame_start = 1; scene.frame_end = 250; scene.frame_set(53)
scene.render.engine = 'BLENDER_EEVEE_NEXT'
scene.cycles.sampling_pattern = 'TABULATED_SOBOL'
bpy.context.view_layer.update()

# ---- added for rendering (the .blend has no active camera and no usable light): camera, sun
cam_auto = bpy.data.cameras.new('AutoCamera')
cam_auto.lens = 50.0
cam_auto.sensor_width = 36.0
cam_auto.clip_end = 1000.0
ob_auto_camera = bpy.data.objects.new('AutoCamera', cam_auto)
scene.collection.objects.link(ob_auto_camera)
ob_auto_camera.location = (44.1356, -56.15, 37.4399)
ob_auto_camera.rotation_euler = (1.09748, -7.21219e-08, 0.694738)
scene.camera = ob_auto_camera
light_auto_sun = bpy.data.lights.new('AutoSun', 'SUN')
light_auto_sun.energy = 3.0
light_auto_sun.angle = 0.0523599
ob_auto_sun = bpy.data.objects.new('AutoSun', light_auto_sun)
scene.collection.objects.link(ob_auto_sun)
ob_auto_sun.rotation_euler = (0.872665, 0.174533, 0.523599)
bpy.context.view_layer.update()
